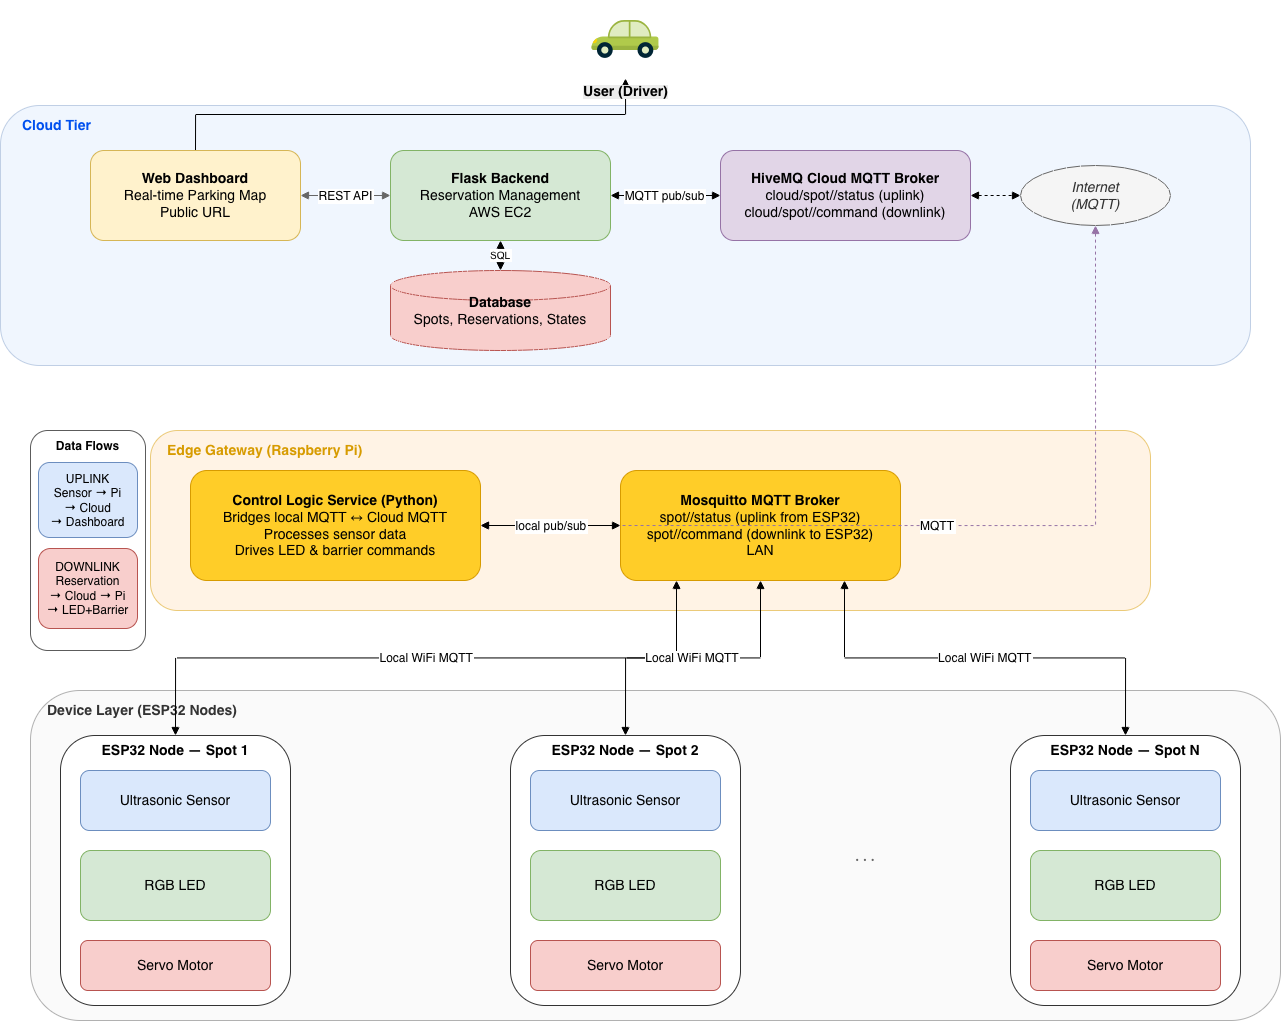

The diagram above was exported from draw.io. Its source (the exported page's mxGraphModel, read from the mxfile embedded in the PNG):
<mxGraphModel dx="1760" dy="1044" grid="1" gridSize="10" guides="1" tooltips="1" connect="1" arrows="1" fold="1" page="1" pageScale="1" pageWidth="850" pageHeight="1100" math="0" shadow="0">
  <root>
    <mxCell id="0" />
    <mxCell id="1" parent="0" />
    <mxCell id="OScMVWFl2W_pe4JBqyun-3" parent="1" style="rounded=1;whiteSpace=wrap;html=1;fillColor=#dae8fc;strokeColor=#6c8ebf;opacity=40;fontSize=13;fontStyle=1;verticalAlign=top;" value="" vertex="1">
      <mxGeometry height="260" width="1250" x="90" y="163" as="geometry" />
    </mxCell>
    <mxCell id="OScMVWFl2W_pe4JBqyun-4" parent="1" style="text;html=1;strokeColor=none;fillColor=none;align=left;verticalAlign=middle;fontSize=13;fontStyle=1;fontColor=#0050ef;" value="&lt;font style=&quot;font-size: 14px;&quot;&gt;Cloud Tier&lt;/font&gt;" vertex="1">
      <mxGeometry height="30" width="250" x="110" y="168" as="geometry" />
    </mxCell>
    <mxCell id="4j06qWGZVBh2mHjdGcA4-4" edge="1" parent="1" source="OScMVWFl2W_pe4JBqyun-5" style="edgeStyle=orthogonalEdgeStyle;rounded=0;orthogonalLoop=1;jettySize=auto;html=1;exitX=0.5;exitY=0;exitDx=0;exitDy=0;entryX=0.5;entryY=1;entryDx=0;entryDy=0;" target="4j06qWGZVBh2mHjdGcA4-2">
      <mxGeometry relative="1" as="geometry" />
    </mxCell>
    <mxCell id="OScMVWFl2W_pe4JBqyun-5" parent="1" style="rounded=1;whiteSpace=wrap;html=1;fillColor=#fff2cc;strokeColor=#d6b656;fontSize=11;" value="&lt;font style=&quot;font-size: 14px;&quot;&gt;&lt;b&gt;Web Dashboard&lt;/b&gt;&lt;br&gt;Real-time Parking Map&lt;br&gt;Public URL&lt;/font&gt;" vertex="1">
      <mxGeometry height="90" width="210" x="180" y="208" as="geometry" />
    </mxCell>
    <mxCell id="OScMVWFl2W_pe4JBqyun-6" parent="1" style="rounded=1;whiteSpace=wrap;html=1;fillColor=#d5e8d4;strokeColor=#82b366;fontSize=11;" value="&lt;font style=&quot;font-size: 14px;&quot;&gt;&lt;b&gt;Flask Backend&lt;/b&gt;&lt;br&gt;Reservation Management&lt;br&gt;AWS EC2&lt;/font&gt;" vertex="1">
      <mxGeometry height="90" width="220" x="480" y="208" as="geometry" />
    </mxCell>
    <mxCell id="OScMVWFl2W_pe4JBqyun-7" parent="1" style="shape=cylinder3;whiteSpace=wrap;html=1;fillColor=#f8cecc;strokeColor=#b85450;fontSize=11;" value="&lt;font style=&quot;font-size: 14px;&quot;&gt;&lt;b&gt;Database&lt;/b&gt;&lt;br&gt;Spots, Reservations, States&lt;/font&gt;" vertex="1">
      <mxGeometry height="80" width="220" x="480" y="328" as="geometry" />
    </mxCell>
    <mxCell id="OScMVWFl2W_pe4JBqyun-8" parent="1" style="rounded=1;whiteSpace=wrap;html=1;fillColor=#e1d5e7;strokeColor=#9673a6;fontSize=11;" value="&lt;font style=&quot;font-size: 14px;&quot;&gt;&lt;b&gt;HiveMQ Cloud MQTT Broker&lt;/b&gt;&lt;br&gt;cloud/spot//status (uplink)&lt;br&gt;cloud/spot//command (downlink)&lt;/font&gt;" vertex="1">
      <mxGeometry height="90" width="250" x="810" y="208" as="geometry" />
    </mxCell>
    <mxCell id="OScMVWFl2W_pe4JBqyun-9" parent="1" style="ellipse;whiteSpace=wrap;html=1;fillColor=#f5f5f5;strokeColor=#666666;fontSize=14;fontStyle=2;fontColor=#333333;" value="Internet&lt;br&gt;(MQTT)" vertex="1">
      <mxGeometry height="60" width="150" x="1110" y="223" as="geometry" />
    </mxCell>
    <mxCell id="OScMVWFl2W_pe4JBqyun-10" parent="1" style="rounded=1;whiteSpace=wrap;html=1;fillColor=#ffe6cc;strokeColor=#d79b00;opacity=50;fontSize=13;fontStyle=1;verticalAlign=top;" value="" vertex="1">
      <mxGeometry height="180" width="1000" x="240" y="488" as="geometry" />
    </mxCell>
    <mxCell id="OScMVWFl2W_pe4JBqyun-11" parent="1" style="text;html=1;strokeColor=none;fillColor=none;align=left;verticalAlign=middle;fontSize=13;fontStyle=1;fontColor=#d79b00;" value="&lt;font style=&quot;font-size: 14px;&quot;&gt;Edge Gateway (Raspberry Pi)&lt;/font&gt;" vertex="1">
      <mxGeometry height="30" width="450" x="255" y="493" as="geometry" />
    </mxCell>
    <mxCell id="OScMVWFl2W_pe4JBqyun-12" parent="1" style="rounded=1;whiteSpace=wrap;html=1;fillColor=#ffcd28;strokeColor=#d79b00;fontSize=11;" value="&lt;font style=&quot;font-size: 14px;&quot;&gt;&lt;b&gt;Control Logic Service (Python)&lt;/b&gt;&lt;br&gt;Bridges local MQTT ↔ Cloud MQTT&lt;br&gt;Processes sensor data&lt;br&gt;Drives LED &amp;amp; barrier commands&lt;/font&gt;" vertex="1">
      <mxGeometry height="110" width="290" x="280" y="528" as="geometry" />
    </mxCell>
    <mxCell id="OScMVWFl2W_pe4JBqyun-13" parent="1" style="rounded=1;whiteSpace=wrap;html=1;fillColor=#ffcd28;strokeColor=#d79b00;fontSize=11;" value="&lt;font style=&quot;font-size: 14px;&quot;&gt;&lt;b&gt;Mosquitto MQTT Broker&lt;/b&gt;&lt;br&gt;spot//status (uplink from ESP32)&lt;br&gt;spot//command (downlink to ESP32)&lt;br&gt;LAN&lt;/font&gt;" vertex="1">
      <mxGeometry height="110" width="280" x="710" y="528" as="geometry" />
    </mxCell>
    <mxCell id="OScMVWFl2W_pe4JBqyun-14" parent="1" style="rounded=1;whiteSpace=wrap;html=1;fillColor=#f5f5f5;strokeColor=#666666;opacity=50;fontSize=14;fontStyle=1;verticalAlign=top;" value="" vertex="1">
      <mxGeometry height="330" width="1250" x="120" y="748" as="geometry" />
    </mxCell>
    <mxCell id="OScMVWFl2W_pe4JBqyun-15" parent="1" style="text;html=1;strokeColor=none;fillColor=none;align=left;verticalAlign=middle;fontSize=14;fontStyle=1;fontColor=#333333;" value="Device Layer (ESP32 Nodes)" vertex="1">
      <mxGeometry height="30" width="450" x="135" y="753" as="geometry" />
    </mxCell>
    <mxCell id="OScMVWFl2W_pe4JBqyun-16" parent="1" style="rounded=1;whiteSpace=wrap;html=1;fillColor=#ffffff;strokeColor=#333333;fontSize=14;fontStyle=1;verticalAlign=top;" value="&lt;b&gt;ESP32 Node — Spot 1&lt;/b&gt;" vertex="1">
      <mxGeometry height="270" width="230" x="150" y="793" as="geometry" />
    </mxCell>
    <mxCell id="OScMVWFl2W_pe4JBqyun-17" parent="1" style="rounded=1;whiteSpace=wrap;html=1;fillColor=#dae8fc;strokeColor=#6c8ebf;fontSize=14;" value="Ultrasonic Sensor" vertex="1">
      <mxGeometry height="60" width="190" x="170" y="828" as="geometry" />
    </mxCell>
    <mxCell id="OScMVWFl2W_pe4JBqyun-18" parent="1" style="rounded=1;whiteSpace=wrap;html=1;fillColor=#d5e8d4;strokeColor=#82b366;fontSize=14;" value="RGB LED" vertex="1">
      <mxGeometry height="70" width="190" x="170" y="908" as="geometry" />
    </mxCell>
    <mxCell id="OScMVWFl2W_pe4JBqyun-19" parent="1" style="rounded=1;whiteSpace=wrap;html=1;fillColor=#f8cecc;strokeColor=#b85450;fontSize=14;" value="Servo Motor" vertex="1">
      <mxGeometry height="50" width="190" x="170" y="998" as="geometry" />
    </mxCell>
    <mxCell id="OScMVWFl2W_pe4JBqyun-20" parent="1" style="rounded=1;whiteSpace=wrap;html=1;fillColor=#ffffff;strokeColor=#333333;fontSize=14;fontStyle=1;verticalAlign=top;" value="&lt;b&gt;ESP32 Node — Spot 2&lt;/b&gt;" vertex="1">
      <mxGeometry height="270" width="230" x="600" y="793" as="geometry" />
    </mxCell>
    <mxCell id="OScMVWFl2W_pe4JBqyun-21" parent="1" style="rounded=1;whiteSpace=wrap;html=1;fillColor=#dae8fc;strokeColor=#6c8ebf;fontSize=14;" value="Ultrasonic Sensor" vertex="1">
      <mxGeometry height="60" width="190" x="620" y="828" as="geometry" />
    </mxCell>
    <mxCell id="OScMVWFl2W_pe4JBqyun-22" parent="1" style="rounded=1;whiteSpace=wrap;html=1;fillColor=#d5e8d4;strokeColor=#82b366;fontSize=14;" value="RGB LED" vertex="1">
      <mxGeometry height="70" width="190" x="620" y="908" as="geometry" />
    </mxCell>
    <mxCell id="OScMVWFl2W_pe4JBqyun-23" parent="1" style="rounded=1;whiteSpace=wrap;html=1;fillColor=#f8cecc;strokeColor=#b85450;fontSize=14;" value="Servo Motor" vertex="1">
      <mxGeometry height="50" width="190" x="620" y="998" as="geometry" />
    </mxCell>
    <mxCell id="OScMVWFl2W_pe4JBqyun-24" parent="1" style="text;html=1;strokeColor=none;fillColor=none;align=center;verticalAlign=middle;whiteSpace=wrap;rounded=0;fontSize=14;fontStyle=1;fontColor=#666666;" value="· · ·" vertex="1">
      <mxGeometry height="60" width="110" x="900" y="888" as="geometry" />
    </mxCell>
    <mxCell id="OScMVWFl2W_pe4JBqyun-25" parent="1" style="rounded=1;whiteSpace=wrap;html=1;fillColor=#ffffff;strokeColor=#333333;fontSize=14;fontStyle=1;verticalAlign=top;" value="&lt;b&gt;ESP32 Node — Spot N&lt;/b&gt;" vertex="1">
      <mxGeometry height="270" width="230" x="1100" y="793" as="geometry" />
    </mxCell>
    <mxCell id="OScMVWFl2W_pe4JBqyun-26" parent="1" style="rounded=1;whiteSpace=wrap;html=1;fillColor=#dae8fc;strokeColor=#6c8ebf;fontSize=14;" value="Ultrasonic Sensor" vertex="1">
      <mxGeometry height="60" width="190" x="1120" y="828" as="geometry" />
    </mxCell>
    <mxCell id="OScMVWFl2W_pe4JBqyun-27" parent="1" style="rounded=1;whiteSpace=wrap;html=1;fillColor=#d5e8d4;strokeColor=#82b366;fontSize=14;" value="RGB LED" vertex="1">
      <mxGeometry height="70" width="190" x="1120" y="908" as="geometry" />
    </mxCell>
    <mxCell id="OScMVWFl2W_pe4JBqyun-28" parent="1" style="rounded=1;whiteSpace=wrap;html=1;fillColor=#f8cecc;strokeColor=#b85450;fontSize=14;" value="Servo Motor" vertex="1">
      <mxGeometry height="50" width="190" x="1120" y="998" as="geometry" />
    </mxCell>
    <mxCell id="OScMVWFl2W_pe4JBqyun-30" edge="1" parent="1" source="OScMVWFl2W_pe4JBqyun-5" style="edgeStyle=orthogonalEdgeStyle;rounded=0;orthogonalLoop=1;jettySize=auto;exitX=1;exitY=0.5;exitDx=0;exitDy=0;entryX=0;entryY=0.5;entryDx=0;entryDy=0;fontSize=12;endArrow=block;startArrow=block;endFill=1;startFill=1;fillColor=#f5f5f5;strokeColor=#666666;" target="OScMVWFl2W_pe4JBqyun-6" value="REST API">
      <mxGeometry relative="1" as="geometry" />
    </mxCell>
    <mxCell id="OScMVWFl2W_pe4JBqyun-31" edge="1" parent="1" source="OScMVWFl2W_pe4JBqyun-6" style="edgeStyle=orthogonalEdgeStyle;rounded=0;orthogonalLoop=1;jettySize=auto;exitX=0.5;exitY=1;exitDx=0;exitDy=0;entryX=0.5;entryY=0;entryDx=0;entryDy=0;fontSize=10;endArrow=block;startArrow=block;endFill=1;startFill=1;" target="OScMVWFl2W_pe4JBqyun-7" value="SQL">
      <mxGeometry relative="1" as="geometry" />
    </mxCell>
    <mxCell id="OScMVWFl2W_pe4JBqyun-32" edge="1" parent="1" source="OScMVWFl2W_pe4JBqyun-6" style="edgeStyle=orthogonalEdgeStyle;rounded=0;orthogonalLoop=1;jettySize=auto;exitX=1;exitY=0.5;exitDx=0;exitDy=0;entryX=0;entryY=0.5;entryDx=0;entryDy=0;fontSize=12;endArrow=block;startArrow=block;endFill=1;startFill=1;" target="OScMVWFl2W_pe4JBqyun-8" value="MQTT pub/sub">
      <mxGeometry relative="1" as="geometry" />
    </mxCell>
    <mxCell id="OScMVWFl2W_pe4JBqyun-33" edge="1" parent="1" source="OScMVWFl2W_pe4JBqyun-8" style="edgeStyle=orthogonalEdgeStyle;rounded=0;orthogonalLoop=1;jettySize=auto;exitX=1;exitY=0.5;exitDx=0;exitDy=0;entryX=0;entryY=0.5;entryDx=0;entryDy=0;fontSize=10;endArrow=block;startArrow=block;endFill=1;startFill=1;dashed=1;" target="OScMVWFl2W_pe4JBqyun-9" value="">
      <mxGeometry relative="1" as="geometry" />
    </mxCell>
    <mxCell id="OScMVWFl2W_pe4JBqyun-34" edge="1" parent="1" source="OScMVWFl2W_pe4JBqyun-9" style="edgeStyle=orthogonalEdgeStyle;rounded=0;orthogonalLoop=1;jettySize=auto;exitX=0.5;exitY=1;exitDx=0;exitDy=0;entryX=1;entryY=0.5;entryDx=0;entryDy=0;fontSize=12;endArrow=block;startArrow=block;endFill=1;startFill=1;dashed=1;strokeColor=#9673a6;" target="OScMVWFl2W_pe4JBqyun-12" value="MQTT">
      <mxGeometry relative="1" as="geometry" />
    </mxCell>
    <mxCell id="OScMVWFl2W_pe4JBqyun-35" edge="1" parent="1" source="OScMVWFl2W_pe4JBqyun-12" style="edgeStyle=orthogonalEdgeStyle;rounded=0;orthogonalLoop=1;jettySize=auto;exitX=1;exitY=0.5;exitDx=0;exitDy=0;entryX=0;entryY=0.5;entryDx=0;entryDy=0;fontSize=12;endArrow=block;startArrow=block;endFill=1;startFill=1;" target="OScMVWFl2W_pe4JBqyun-13" value="local pub/sub">
      <mxGeometry relative="1" as="geometry" />
    </mxCell>
    <mxCell id="OScMVWFl2W_pe4JBqyun-36" edge="1" parent="1" source="OScMVWFl2W_pe4JBqyun-13" style="edgeStyle=orthogonalEdgeStyle;rounded=0;orthogonalLoop=1;jettySize=auto;exitX=0.2;exitY=1;exitDx=0;exitDy=0;entryX=0.5;entryY=0;entryDx=0;entryDy=0;fontSize=12;endArrow=block;startArrow=block;endFill=1;startFill=1;" target="OScMVWFl2W_pe4JBqyun-16" value="Local WiFi MQTT">
      <mxGeometry relative="1" as="geometry" />
    </mxCell>
    <mxCell id="OScMVWFl2W_pe4JBqyun-37" edge="1" parent="1" source="OScMVWFl2W_pe4JBqyun-13" style="edgeStyle=orthogonalEdgeStyle;rounded=0;orthogonalLoop=1;jettySize=auto;exitX=0.5;exitY=1;exitDx=0;exitDy=0;entryX=0.5;entryY=0;entryDx=0;entryDy=0;fontSize=12;endArrow=block;startArrow=block;endFill=1;startFill=1;" target="OScMVWFl2W_pe4JBqyun-20" value="Local WiFi MQTT">
      <mxGeometry relative="1" as="geometry" />
    </mxCell>
    <mxCell id="OScMVWFl2W_pe4JBqyun-38" edge="1" parent="1" source="OScMVWFl2W_pe4JBqyun-13" style="edgeStyle=orthogonalEdgeStyle;rounded=0;orthogonalLoop=1;jettySize=auto;exitX=0.8;exitY=1;exitDx=0;exitDy=0;entryX=0.5;entryY=0;entryDx=0;entryDy=0;fontSize=12;endArrow=block;startArrow=block;endFill=1;startFill=1;" target="OScMVWFl2W_pe4JBqyun-25" value="Local WiFi MQTT">
      <mxGeometry relative="1" as="geometry" />
    </mxCell>
    <mxCell id="OScMVWFl2W_pe4JBqyun-39" parent="1" style="rounded=1;whiteSpace=wrap;html=1;fillColor=#ffffff;strokeColor=#333333;opacity=80;" value="" vertex="1">
      <mxGeometry height="220" width="115" x="120" y="488" as="geometry" />
    </mxCell>
    <mxCell id="OScMVWFl2W_pe4JBqyun-40" parent="1" style="text;html=1;strokeColor=none;fillColor=none;align=center;verticalAlign=middle;fontSize=12;fontStyle=1;" value="&lt;b&gt;Data Flows&lt;/b&gt;" vertex="1">
      <mxGeometry height="25" width="115" x="120" y="491" as="geometry" />
    </mxCell>
    <mxCell id="OScMVWFl2W_pe4JBqyun-41" parent="1" style="rounded=1;whiteSpace=wrap;html=1;fillColor=#dae8fc;strokeColor=#6c8ebf;fontSize=12;" value="&lt;font&gt;UPLINK&lt;br&gt;Sensor → Pi&lt;br&gt;→ Cloud&lt;br&gt;→ Dashboard&lt;/font&gt;" vertex="1">
      <mxGeometry height="75" width="99" x="128" y="520" as="geometry" />
    </mxCell>
    <mxCell id="OScMVWFl2W_pe4JBqyun-42" parent="1" style="rounded=1;whiteSpace=wrap;html=1;fillColor=#f8cecc;strokeColor=#b85450;fontSize=12;" value="DOWNLINK&lt;br&gt;Reservation&lt;br&gt;→ Cloud → Pi&lt;br&gt;→ LED+Barrier" vertex="1">
      <mxGeometry height="80" width="99" x="128" y="606" as="geometry" />
    </mxCell>
    <mxCell id="4j06qWGZVBh2mHjdGcA4-2" parent="1" style="shape=image;html=1;verticalAlign=top;verticalLabelPosition=bottom;labelBackgroundColor=#ffffff;imageAspect=0;aspect=fixed;image=https://icons.diagrams.net/icon-cache1/Transportation_And_Vehicle-2894/Transportation_And_Vehicle_3-03-1073.svg" value="&lt;span style=&quot;font-weight: 700; background-color: rgb(236, 236, 236); line-height: 50%;&quot;&gt;&lt;font style=&quot;font-size: 14px;&quot;&gt;User (Driver)&lt;/font&gt;&lt;/span&gt;" vertex="1">
      <mxGeometry height="78" width="78" x="676" y="58" as="geometry" />
    </mxCell>
  </root>
</mxGraphModel>